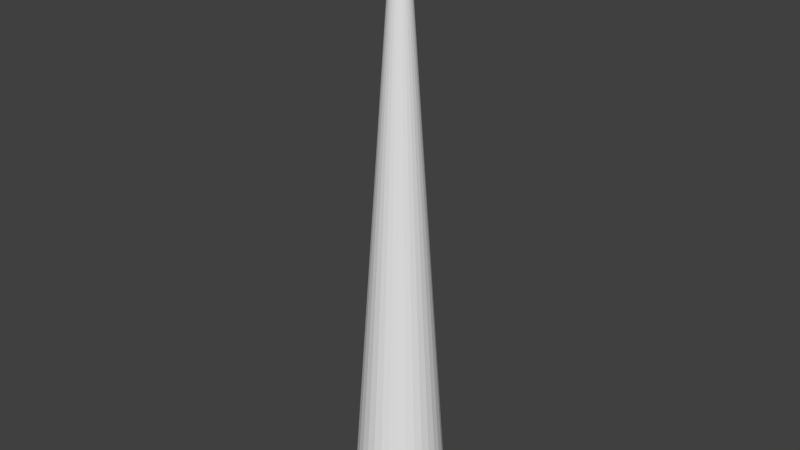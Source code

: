 # Source: grid0.blend  (saved by Blender 2.62.0; exported with 4.5.12 LTS)
import bpy
from mathutils import Matrix  # noqa: F401  (used for matrix-valued properties, if any)

bpy.ops.wm.read_factory_settings(use_empty=True)
scene = bpy.context.scene
scene.name = 'Scene'

# ---- collections
col_collection_1 = bpy.data.collections.new('Collection 1'); scene.collection.children.link(col_collection_1)

# ---- world
world_world = bpy.data.worlds.new('World'); scene.world = world_world
world_world.color = (0.05088, 0.05088, 0.05088)
world_world.use_sun_shadow = False
world_world.sun_shadow_jitter_overblur = 0.0
world_world.cycles.sampling_method = 'MANUAL'
world_world.cycles.sample_map_resolution = 256

# ---- meshes
me_cylinder_002 = bpy.data.meshes.new('Cylinder.002')
me_cylinder_002.from_pydata([(0.008254, 3.989, -9.997), (0.7867, 3.912, -9.997), (1.535, 3.685, -9.997), (2.225, 3.315, -9.997), (2.83, 2.818, -9.997), (3.326, 2.212, -9.997), (3.695, 1.52, -9.997), (3.922, 0.7697, -9.997), (3.998, -0.01066, -9.997), (3.922, -0.791, -9.997), (3.695, -1.541, -9.997), (3.326, -2.233, -9.997), (2.83, -2.839, -9.997), (2.225, -3.337, -9.997), (1.535, -3.706, -9.997), (0.7867, -3.934, -9.997), (0.008253, -4.011, -9.997), (-0.7702, -3.934, -9.997), (-1.519, -3.706, -9.997), (-2.208, -3.337, -9.997), (-2.813, -2.839, -9.997), (-3.309, -2.233, -9.997), (-3.678, -1.541, -9.997), (-3.905, -0.791, -9.997), (-3.982, -0.01066, -9.997), (-3.905, 0.7697, -9.997), (-3.678, 1.52, -9.997), (-3.309, 2.212, -9.997), (-2.813, 2.818, -9.997), (-2.208, 3.315, -9.997), (-1.519, 3.685, -9.997), (-0.7702, 3.912, -9.997), (0.005631, 0.4184, 106.7), (0.08913, 0.4101, 106.7), (0.1694, 0.3857, 106.7), (0.2434, 0.3461, 106.7), (0.3083, 0.2927, 106.7), (0.3615, 0.2277, 106.7), (0.401, 0.1535, 106.7), (0.4254, 0.07304, 106.7), (0.4336, -0.01067, 106.7), (0.4254, -0.09437, 106.7), (0.401, -0.1749, 106.7), (0.3615, -0.249, 106.7), (0.3083, -0.3141, 106.7), (0.2434, -0.3674, 106.7), (0.1694, -0.4071, 106.7), (0.08912, -0.4315, 106.7), (0.00563, -0.4397, 106.7), (-0.07786, -0.4315, 106.7), (-0.1582, -0.4071, 106.7), (-0.2321, -0.3674, 106.7), (-0.297, -0.3141, 106.7), (-0.3502, -0.249, 106.7), (-0.3898, -0.1749, 106.7), (-0.4141, -0.09437, 106.7), (-0.4224, -0.01067, 106.7), (-0.4141, 0.07304, 106.7), (-0.3898, 0.1535, 106.7), (-0.3502, 0.2277, 106.7), (-0.297, 0.2927, 106.7), (-0.2321, 0.3461, 106.7), (-0.1582, 0.3857, 106.7), (-0.07787, 0.4101, 106.7), (0.004582, 3.989, -9.997), (0.7849, 3.912, -9.997), (1.535, 3.685, -9.997), (2.227, 3.315, -9.997), (2.833, 2.818, -9.997), (3.33, 2.212, -9.997), (3.7, 1.52, -9.997), (3.928, 0.7697, -9.997), (4.005, -0.01066, -9.997), (3.928, -0.791, -9.997), (3.7, -1.541, -9.997), (3.33, -2.233, -9.997), (2.833, -2.839, -9.997), (2.227, -3.337, -9.997), (1.535, -3.706, -9.997), (0.7849, -3.934, -9.997), (0.004581, -4.011, -9.997), (-0.7758, -3.934, -9.997), (-1.526, -3.706, -9.997), (-2.218, -3.337, -9.997), (-2.824, -2.839, -9.997), (-3.321, -2.233, -9.997), (-3.691, -1.541, -9.997), (-3.919, -0.791, -9.997), (-3.995, -0.01066, -9.997), (-3.919, 0.7697, -9.997), (-3.691, 1.52, -9.997), (-3.321, 2.212, -9.997), (-2.824, 2.818, -9.997), (-2.218, 3.315, -9.997), (-1.526, 3.685, -9.997), (-0.7758, 3.912, -9.997), (0.005237, 0.4184, 106.7), (0.08894, 0.4101, 106.7), (0.1694, 0.3857, 106.7), (0.2436, 0.3461, 106.7), (0.3086, 0.2927, 106.7), (0.362, 0.2277, 106.7), (0.4016, 0.1535, 106.7), (0.426, 0.07304, 106.7), (0.4343, -0.01067, 106.7), (0.426, -0.09437, 106.7), (0.4016, -0.1749, 106.7), (0.362, -0.249, 106.7), (0.3086, -0.3141, 106.7), (0.2436, -0.3674, 106.7), (0.1694, -0.4071, 106.7), (0.08894, -0.4315, 106.7), (0.005236, -0.4397, 106.7), (-0.07847, -0.4315, 106.7), (-0.159, -0.4071, 106.7), (-0.2331, -0.3674, 106.7), (-0.2981, -0.3141, 106.7), (-0.3515, -0.249, 106.7), (-0.3912, -0.1749, 106.7), (-0.4156, -0.09437, 106.7), (-0.4238, -0.01067, 106.7), (-0.4156, 0.07304, 106.7), (-0.3912, 0.1535, 106.7), (-0.3515, 0.2277, 106.7), (-0.2982, 0.2927, 106.7), (-0.2331, 0.3461, 106.7), (-0.159, 0.3857, 106.7), (-0.07847, 0.4101, 106.7), (0.3211, 0.5579, 106.7), (0.2042, 0.609, 106.7), (0.07968, 0.6363, 106.7), (-0.04773, 0.6387, 106.7), (-0.1731, 0.6162, 106.7), (-0.2916, 0.5696, 106.7), (-0.3988, 0.5007, 106.7), (-0.4903, 0.4121, 106.7), (-0.5629, 0.3073, 106.7), (-0.6136, 0.1903, 106.7), (-0.6405, 0.06553, 106.7), (-0.6427, -0.06215, 106.7), (-0.6199, -0.1878, 106.7), (-0.5731, -0.3067, 106.7), (-0.504, -0.4142, 106.7), (-0.4154, -0.5062, 106.7), (-0.3107, -0.5792, 106.7), (-0.1938, -0.6303, 106.7), (-0.06921, -0.6576, 106.7), (0.0582, -0.66, 106.7), (0.1836, -0.6375, 106.7), (0.3021, -0.5909, 106.7), (0.4092, -0.522, 106.7), (0.5008, -0.4334, 106.7), (0.5734, -0.3286, 106.7), (0.6241, -0.2116, 106.7), (0.651, -0.08687, 106.7), (0.6531, 0.04081, 106.7), (0.6303, 0.1665, 106.7), (0.5835, 0.2854, 106.7), (0.5145, 0.3929, 106.7), (0.4259, 0.4849, 106.7), (2.95, 5.29, -10.04), (1.86, 5.766, -10.04), (0.6987, 6.021, -10.04), (-0.4892, 6.043, -10.04), (-1.658, 5.834, -10.04), (-2.763, 5.399, -10.04), (-3.762, 4.757, -10.04), (-4.616, 3.931, -10.04), (-5.292, 2.954, -10.04), (-5.765, 1.863, -10.04), (-6.016, 0.6997, -10.04), (-6.036, -0.4906, -10.04), (-5.823, -1.662, -10.04), (-5.387, -2.771, -10.04), (-4.743, -3.773, -10.04), (-3.917, -4.631, -10.04), (-2.941, -5.311, -10.04), (-1.851, -5.788, -10.04), (-0.6895, -6.042, -10.04), (0.4984, -6.065, -10.04), (1.667, -5.855, -10.04), (2.772, -5.42, -10.04), (3.771, -4.778, -10.04), (4.625, -3.952, -10.04), (5.301, -2.975, -10.04), (5.774, -1.884, -10.04), (6.025, -0.7211, -10.04), (6.045, 0.4693, -10.04), (5.832, 1.641, -10.04), (5.396, 2.75, -10.04), (4.753, 3.752, -10.04), (3.927, 4.61, -10.04), (8.444, -3.004, -9.951), (7.698, -4.601, -9.951), (6.656, -6.022, -9.951), (5.359, -7.211, -9.951), (3.856, -8.124, -9.951), (2.205, -8.726, -9.951), (0.469, -8.992, -9.951), (-1.284, -8.913, -9.951), (-2.988, -8.492, -9.951), (-4.577, -7.745, -9.951), (-5.99, -6.701, -9.951), (-7.173, -5.4, -9.951), (-8.079, -3.892, -9.951), (-8.675, -2.234, -9.951), (-8.938, -0.4913, -9.951), (-8.856, 1.27, -9.951), (-8.435, 2.982, -9.951), (-7.689, 4.579, -9.951), (-6.647, 6.0, -9.951), (-5.35, 7.19, -9.951), (-3.847, 8.103, -9.951), (-2.195, 8.704, -9.951), (-0.4599, 8.971, -9.951), (1.294, 8.892, -9.951), (2.998, 8.471, -9.951), (4.586, 7.724, -9.951), (5.999, 6.68, -9.951), (7.182, 5.379, -9.951), (8.088, 3.87, -9.951), (8.684, 2.213, -9.951), (8.947, 0.4699, -9.951), (8.866, -1.291, -9.951), (0.9105, -0.3317, 106.7), (0.8304, -0.503, 106.7), (0.7187, -0.6554, 106.7), (0.5795, -0.783, 106.7), (0.4183, -0.881, 106.7), (0.2412, -0.9455, 106.7), (0.05505, -0.974, 106.7), (-0.133, -0.9656, 106.7), (-0.3158, -0.9204, 106.7), (-0.4862, -0.8403, 106.7), (-0.6378, -0.7283, 106.7), (-0.7646, -0.5887, 106.7), (-0.8619, -0.427, 106.7), (-0.9258, -0.2492, 106.7), (-0.9539, -0.06222, 106.7), (-0.9452, 0.1267, 106.7), (-0.9, 0.3104, 106.7), (-0.82, 0.4817, 106.7), (-0.7082, 0.6341, 106.7), (-0.5691, 0.7617, 106.7), (-0.4078, 0.8596, 106.7), (-0.2308, 0.9241, 106.7), (-0.04458, 0.9527, 106.7), (0.1435, 0.9442, 106.7), (0.3263, 0.8991, 106.7), (0.4967, 0.819, 106.7), (0.6482, 0.707, 106.7), (0.7751, 0.5674, 106.7), (0.8723, 0.4056, 106.7), (0.9363, 0.2278, 106.7), (0.9644, 0.04089, 106.7), (0.9557, -0.148, 106.7), (0.004582, 3.989, -9.997), (0.7849, 3.912, -9.997), (1.535, 3.685, -9.997), (2.227, 3.315, -9.997), (2.833, 2.818, -9.997), (3.33, 2.212, -9.997), (3.7, 1.52, -9.997), (3.928, 0.7697, -9.997), (4.005, -0.01066, -9.997), (3.928, -0.791, -9.997), (3.7, -1.541, -9.997), (3.33, -2.233, -9.997), (2.833, -2.839, -9.997), (2.227, -3.337, -9.997), (1.535, -3.706, -9.997), (0.7849, -3.934, -9.997), (0.004581, -4.011, -9.997), (-0.7758, -3.934, -9.997), (-1.526, -3.706, -9.997), (-2.218, -3.337, -9.997), (-2.824, -2.839, -9.997), (-3.321, -2.233, -9.997), (-3.691, -1.541, -9.997), (-3.919, -0.791, -9.997), (-3.995, -0.01066, -9.997), (-3.919, 0.7697, -9.997), (-3.691, 1.52, -9.997), (-3.321, 2.212, -9.997), (-2.824, 2.818, -9.997), (-2.218, 3.315, -9.997), (-1.526, 3.685, -9.997), (-0.7758, 3.912, -9.997), (0.005237, 0.4184, 106.7), (0.08894, 0.4101, 106.7), (0.1694, 0.3857, 106.7), (0.2436, 0.3461, 106.7), (0.3086, 0.2927, 106.7), (0.362, 0.2277, 106.7), (0.4016, 0.1535, 106.7), (0.426, 0.07304, 106.7), (0.4343, -0.01067, 106.7), (0.426, -0.09437, 106.7), (0.4016, -0.1749, 106.7), (0.362, -0.249, 106.7), (0.3086, -0.3141, 106.7), (0.2436, -0.3674, 106.7), (0.1694, -0.4071, 106.7), (0.08894, -0.4315, 106.7), (0.005236, -0.4397, 106.7), (-0.07847, -0.4315, 106.7), (-0.159, -0.4071, 106.7), (-0.2331, -0.3674, 106.7), (-0.2981, -0.3141, 106.7), (-0.3515, -0.249, 106.7), (-0.3912, -0.1749, 106.7), (-0.4156, -0.09437, 106.7), (-0.4238, -0.01067, 106.7), (-0.4156, 0.07304, 106.7), (-0.3912, 0.1535, 106.7), (-0.3515, 0.2277, 106.7), (-0.2982, 0.2927, 106.7), (-0.2331, 0.3461, 106.7), (-0.159, 0.3857, 106.7), (-0.07847, 0.4101, 106.7)], [], [(32, 0, 31), (32, 31, 63), (30, 62, 63), (30, 63, 31), (29, 61, 62), (29, 62, 30), (28, 60, 61), (28, 61, 29), (27, 59, 60), (27, 60, 28), (26, 58, 59), (26, 59, 27), (25, 57, 58), (25, 58, 26), (24, 56, 57), (24, 57, 25), (23, 55, 56), (23, 56, 24), (22, 54, 55), (22, 55, 23), (21, 53, 54), (21, 54, 22), (20, 52, 53), (20, 53, 21), (19, 51, 52), (19, 52, 20), (18, 50, 51), (18, 51, 19), (17, 49, 50), (17, 50, 18), (16, 48, 49), (16, 49, 17), (15, 47, 48), (15, 48, 16), (14, 46, 47), (14, 47, 15), (13, 45, 46), (13, 46, 14), (12, 44, 13), (44, 45, 13), (11, 43, 12), (43, 44, 12), (10, 42, 11), (42, 43, 11), (9, 41, 10), (41, 42, 10), (8, 40, 9), (40, 41, 9), (7, 39, 8), (39, 40, 8), (6, 38, 7), (38, 39, 7), (5, 37, 6), (37, 38, 6), (4, 36, 5), (36, 37, 5), (3, 35, 4), (35, 36, 4), (2, 34, 3), (34, 35, 3), (1, 33, 2), (33, 34, 2), (0, 32, 1), (32, 33, 1), (96, 64, 95), (96, 95, 127), (94, 126, 127), (94, 127, 95), (93, 125, 126), (93, 126, 94), (92, 124, 125), (92, 125, 93), (91, 123, 124), (91, 124, 92), (90, 122, 123), (90, 123, 91), (89, 121, 122), (89, 122, 90), (88, 120, 121), (88, 121, 89), (87, 119, 120), (87, 120, 88), (86, 118, 119), (86, 119, 87), (85, 117, 118), (85, 118, 86), (84, 116, 117), (84, 117, 85), (83, 115, 116), (83, 116, 84), (82, 114, 115), (82, 115, 83), (81, 113, 114), (81, 114, 82), (80, 112, 113), (80, 113, 81), (79, 111, 112), (79, 112, 80), (78, 110, 111), (78, 111, 79), (77, 109, 110), (77, 110, 78), (76, 108, 77), (108, 109, 77), (75, 107, 76), (107, 108, 76), (74, 106, 75), (106, 107, 75), (73, 105, 74), (105, 106, 74), (72, 104, 73), (104, 105, 73), (71, 103, 72), (103, 104, 72), (70, 102, 71), (102, 103, 71), (69, 101, 70), (101, 102, 70), (68, 100, 69), (100, 101, 69), (67, 99, 68), (99, 100, 68), (66, 98, 67), (98, 99, 67), (65, 97, 66), (97, 98, 66), (64, 96, 65), (96, 97, 65), (159, 158, 190), (191, 159, 190), (158, 157, 189), (190, 158, 189), (157, 156, 188), (189, 157, 188), (156, 155, 187), (188, 156, 187), (155, 154, 186), (187, 155, 186), (154, 153, 185), (186, 154, 185), (153, 152, 184), (185, 153, 184), (152, 151, 183), (184, 152, 183), (151, 150, 182), (183, 151, 182), (150, 149, 181), (182, 150, 181), (149, 148, 180), (181, 149, 180), (148, 147, 179), (180, 148, 179), (147, 146, 178), (179, 147, 178), (178, 145, 177), (178, 146, 145), (177, 144, 176), (177, 145, 144), (176, 143, 175), (176, 144, 143), (175, 142, 174), (175, 143, 142), (174, 141, 173), (174, 142, 141), (173, 140, 172), (173, 141, 140), (172, 139, 171), (172, 140, 139), (171, 138, 170), (171, 139, 138), (170, 137, 169), (170, 138, 137), (169, 136, 168), (169, 137, 136), (168, 135, 167), (168, 136, 135), (167, 134, 166), (167, 135, 134), (166, 133, 165), (166, 134, 133), (165, 132, 164), (165, 133, 132), (164, 131, 163), (164, 132, 131), (163, 130, 162), (163, 131, 130), (162, 129, 161), (162, 130, 129), (161, 128, 160), (161, 129, 128), (159, 160, 128), (159, 191, 160), (224, 192, 223), (224, 223, 255), (222, 254, 255), (222, 255, 223), (221, 253, 254), (221, 254, 222), (220, 252, 253), (220, 253, 221), (219, 251, 252), (219, 252, 220), (218, 250, 251), (218, 251, 219), (217, 249, 250), (217, 250, 218), (216, 248, 249), (216, 249, 217), (215, 247, 248), (215, 248, 216), (214, 246, 247), (214, 247, 215), (213, 245, 246), (213, 246, 214), (212, 244, 245), (212, 245, 213), (211, 243, 244), (211, 244, 212), (210, 242, 243), (210, 243, 211), (209, 241, 242), (209, 242, 210), (208, 240, 241), (208, 241, 209), (207, 239, 240), (207, 240, 208), (206, 238, 239), (206, 239, 207), (205, 237, 238), (205, 238, 206), (204, 236, 205), (236, 237, 205), (203, 235, 204), (235, 236, 204), (202, 234, 203), (234, 235, 203), (201, 233, 202), (233, 234, 202), (200, 232, 201), (232, 233, 201), (199, 231, 200), (231, 232, 200), (198, 230, 199), (230, 231, 199), (197, 229, 198), (229, 230, 198), (196, 228, 197), (228, 229, 197), (195, 227, 196), (227, 228, 196), (194, 226, 195), (226, 227, 195), (193, 225, 194), (225, 226, 194), (192, 224, 193), (224, 225, 193), (288, 256, 287), (288, 287, 319), (286, 318, 319), (286, 319, 287), (285, 317, 318), (285, 318, 286), (284, 316, 317), (284, 317, 285), (283, 315, 316), (283, 316, 284), (282, 314, 315), (282, 315, 283), (281, 313, 314), (281, 314, 282), (280, 312, 313), (280, 313, 281), (279, 311, 312), (279, 312, 280), (278, 310, 311), (278, 311, 279), (277, 309, 310), (277, 310, 278), (276, 308, 309), (276, 309, 277), (275, 307, 308), (275, 308, 276), (274, 306, 307), (274, 307, 275), (273, 305, 306), (273, 306, 274), (272, 304, 305), (272, 305, 273), (271, 303, 304), (271, 304, 272), (270, 302, 303), (270, 303, 271), (269, 301, 302), (269, 302, 270), (268, 300, 269), (300, 301, 269), (267, 299, 268), (299, 300, 268), (266, 298, 267), (298, 299, 267), (265, 297, 266), (297, 298, 266), (264, 296, 265), (296, 297, 265), (263, 295, 264), (295, 296, 264), (262, 294, 263), (294, 295, 263), (261, 293, 262), (293, 294, 262), (260, 292, 261), (292, 293, 261), (259, 291, 260), (291, 292, 260), (258, 290, 259), (290, 291, 259), (257, 289, 258), (289, 290, 258), (256, 288, 257), (288, 289, 257)])
_uv = me_cylinder_002.uv_layers.new(name='UVMap')
_uv.uv.foreach_set('vector', [1.935, 13.0, 1.935, -4.768e-07, 1.998, -4.768e-07, 1.935, 13.0, 1.998, -4.768e-07, 1.998, 13.0, 0.06019, -4.768e-07, 0.0602, 13.0, -0.002303, 13.0, 0.06019, -4.768e-07, -0.002303, 13.0, -0.002305, -4.768e-07, 0.1227, -4.768e-07, 0.1227, 13.0, 0.0602, 13.0, 0.1227, -4.768e-07, 0.0602, 13.0, 0.06019, -4.768e-07, 0.1852, -4.768e-07, 0.1852, 13.0, 0.1227, 13.0, 0.1852, -4.768e-07, 0.1227, 13.0, 0.1227, -4.768e-07, 0.2477, -4.768e-07, 0.2477, 13.0, 0.1852, 13.0, 0.2477, -4.768e-07, 0.1852, 13.0, 0.1852, -4.768e-07, 0.3102, -4.768e-07, 0.3102, 13.0, 0.2477, 13.0, 0.3102, -4.768e-07, 0.2477, 13.0, 0.2477, -4.768e-07, 0.3727, -4.768e-07, 0.3727, 13.0, 0.3102, 13.0, 0.3727, -4.768e-07, 0.3102, 13.0, 0.3102, -4.768e-07, 0.4352, -4.768e-07, 0.4352, 13.0, 0.3727, 13.0, 0.4352, -4.768e-07, 0.3727, 13.0, 0.3727, -4.768e-07, 0.4977, -4.768e-07, 0.4977, 13.0, 0.4352, 13.0, 0.4977, -4.768e-07, 0.4352, 13.0, 0.4352, -4.768e-07, 0.5602, -4.768e-07, 0.5602, 13.0, 0.4977, 13.0, 0.5602, -4.768e-07, 0.4977, 13.0, 0.4977, -4.768e-07, 0.6227, -4.768e-07, 0.6227, 13.0, 0.5602, 13.0, 0.6227, -4.768e-07, 0.5602, 13.0, 0.5602, -4.768e-07, 0.6852, -4.768e-07, 0.6852, 13.0, 0.6227, 13.0, 0.6852, -4.768e-07, 0.6227, 13.0, 0.6227, -4.768e-07, 0.7477, -4.768e-07, 0.7477, 13.0, 0.6852, 13.0, 0.7477, -4.768e-07, 0.6852, 13.0, 0.6852, -4.768e-07, 0.8102, -4.768e-07, 0.8102, 13.0, 0.7477, 13.0, 0.8102, -4.768e-07, 0.7477, 13.0, 0.7477, -4.768e-07, 0.8727, -4.768e-07, 0.8727, 13.0, 0.8102, 13.0, 0.8727, -4.768e-07, 0.8102, 13.0, 0.8102, -4.768e-07, 0.9352, -4.768e-07, 0.9352, 13.0, 0.8727, 13.0, 0.9352, -4.768e-07, 0.8727, 13.0, 0.8727, -4.768e-07, 0.9977, -4.768e-07, 0.9977, 13.0, 0.9352, 13.0, 0.9977, -4.768e-07, 0.9352, 13.0, 0.9352, -4.768e-07, 1.06, -4.768e-07, 1.06, 13.0, 0.9977, 13.0, 1.06, -4.768e-07, 0.9977, 13.0, 0.9977, -4.768e-07, 1.123, -4.768e-07, 1.123, 13.0, 1.06, 13.0, 1.123, -4.768e-07, 1.06, 13.0, 1.06, -4.768e-07, 1.185, -4.768e-07, 1.185, 13.0, 1.123, -4.768e-07, 1.185, 13.0, 1.123, 13.0, 1.123, -4.768e-07, 1.248, -4.768e-07, 1.248, 13.0, 1.185, -4.768e-07, 1.248, 13.0, 1.185, 13.0, 1.185, -4.768e-07, 1.31, -4.768e-07, 1.31, 13.0, 1.248, -4.768e-07, 1.31, 13.0, 1.248, 13.0, 1.248, -4.768e-07, 1.373, -4.768e-07, 1.373, 13.0, 1.31, -4.768e-07, 1.373, 13.0, 1.31, 13.0, 1.31, -4.768e-07, 1.435, -4.768e-07, 1.435, 13.0, 1.373, -4.768e-07, 1.435, 13.0, 1.373, 13.0, 1.373, -4.768e-07, 1.498, -4.768e-07, 1.498, 13.0, 1.435, -4.768e-07, 1.498, 13.0, 1.435, 13.0, 1.435, -4.768e-07, 1.56, -4.768e-07, 1.56, 13.0, 1.498, -4.768e-07, 1.56, 13.0, 1.498, 13.0, 1.498, -4.768e-07, 1.623, -4.768e-07, 1.623, 13.0, 1.56, -4.768e-07, 1.623, 13.0, 1.56, 13.0, 1.56, -4.768e-07, 1.685, -4.768e-07, 1.685, 13.0, 1.623, -4.768e-07, 1.685, 13.0, 1.623, 13.0, 1.623, -4.768e-07, 1.748, -4.768e-07, 1.748, 13.0, 1.685, -4.768e-07, 1.748, 13.0, 1.685, 13.0, 1.685, -4.768e-07, 1.81, -4.768e-07, 1.81, 13.0, 1.748, -4.768e-07, 1.81, 13.0, 1.748, 13.0, 1.748, -4.768e-07, 1.873, -4.768e-07, 1.873, 13.0, 1.81, -4.768e-07, 1.873, 13.0, 1.81, 13.0, 1.81, -4.768e-07, 1.935, -4.768e-07, 1.935, 13.0, 1.873, -4.768e-07, 1.935, 13.0, 1.873, 13.0, 1.873, -4.768e-07, 1.935, 13.0, 1.935, -4.768e-07, 1.998, -4.768e-07, 1.935, 13.0, 1.998, -4.768e-07, 1.998, 13.0, 0.06019, -4.768e-07, 0.0602, 13.0, -0.002303, 13.0, 0.06019, -4.768e-07, -0.002303, 13.0, -0.002305, -4.768e-07, 0.1227, -4.768e-07, 0.1227, 13.0, 0.0602, 13.0, 0.1227, -4.768e-07, 0.0602, 13.0, 0.06019, -4.768e-07, 0.1852, -4.768e-07, 0.1852, 13.0, 0.1227, 13.0, 0.1852, -4.768e-07, 0.1227, 13.0, 0.1227, -4.768e-07, 0.2477, -4.768e-07, 0.2477, 13.0, 0.1852, 13.0, 0.2477, -4.768e-07, 0.1852, 13.0, 0.1852, -4.768e-07, 0.3102, -4.768e-07, 0.3102, 13.0, 0.2477, 13.0, 0.3102, -4.768e-07, 0.2477, 13.0, 0.2477, -4.768e-07, 0.3727, -4.768e-07, 0.3727, 13.0, 0.3102, 13.0, 0.3727, -4.768e-07, 0.3102, 13.0, 0.3102, -4.768e-07, 0.4352, -4.768e-07, 0.4352, 13.0, 0.3727, 13.0, 0.4352, -4.768e-07, 0.3727, 13.0, 0.3727, -4.768e-07, 0.4977, -4.768e-07, 0.4977, 13.0, 0.4352, 13.0, 0.4977, -4.768e-07, 0.4352, 13.0, 0.4352, -4.768e-07, 0.5602, -4.768e-07, 0.5602, 13.0, 0.4977, 13.0, 0.5602, -4.768e-07, 0.4977, 13.0, 0.4977, -4.768e-07, 0.6227, -4.768e-07, 0.6227, 13.0, 0.5602, 13.0, 0.6227, -4.768e-07, 0.5602, 13.0, 0.5602, -4.768e-07, 0.6852, -4.768e-07, 0.6852, 13.0, 0.6227, 13.0, 0.6852, -4.768e-07, 0.6227, 13.0, 0.6227, -4.768e-07, 0.7477, -4.768e-07, 0.7477, 13.0, 0.6852, 13.0, 0.7477, -4.768e-07, 0.6852, 13.0, 0.6852, -4.768e-07, 0.8102, -4.768e-07, 0.8102, 13.0, 0.7477, 13.0, 0.8102, -4.768e-07, 0.7477, 13.0, 0.7477, -4.768e-07, 0.8727, -4.768e-07, 0.8727, 13.0, 0.8102, 13.0, 0.8727, -4.768e-07, 0.8102, 13.0, 0.8102, -4.768e-07, 0.9352, -4.768e-07, 0.9352, 13.0, 0.8727, 13.0, 0.9352, -4.768e-07, 0.8727, 13.0, 0.8727, -4.768e-07, 0.9977, -4.768e-07, 0.9977, 13.0, 0.9352, 13.0, 0.9977, -4.768e-07, 0.9352, 13.0, 0.9352, -4.768e-07, 1.06, -4.768e-07, 1.06, 13.0, 0.9977, 13.0, 1.06, -4.768e-07, 0.9977, 13.0, 0.9977, -4.768e-07, 1.123, -4.768e-07, 1.123, 13.0, 1.06, 13.0, 1.123, -4.768e-07, 1.06, 13.0, 1.06, -4.768e-07, 1.185, -4.768e-07, 1.185, 13.0, 1.123, -4.768e-07, 1.185, 13.0, 1.123, 13.0, 1.123, -4.768e-07, 1.248, -4.768e-07, 1.248, 13.0, 1.185, -4.768e-07, 1.248, 13.0, 1.185, 13.0, 1.185, -4.768e-07, 1.31, -4.768e-07, 1.31, 13.0, 1.248, -4.768e-07, 1.31, 13.0, 1.248, 13.0, 1.248, -4.768e-07, 1.373, -4.768e-07, 1.373, 13.0, 1.31, -4.768e-07, 1.373, 13.0, 1.31, 13.0, 1.31, -4.768e-07, 1.435, -4.768e-07, 1.435, 13.0, 1.373, -4.768e-07, 1.435, 13.0, 1.373, 13.0, 1.373, -4.768e-07, 1.498, -4.768e-07, 1.498, 13.0, 1.435, -4.768e-07, 1.498, 13.0, 1.435, 13.0, 1.435, -4.768e-07, 1.56, -4.768e-07, 1.56, 13.0, 1.498, -4.768e-07, 1.56, 13.0, 1.498, 13.0, 1.498, -4.768e-07, 1.623, -4.768e-07, 1.623, 13.0, 1.56, -4.768e-07, 1.623, 13.0, 1.56, 13.0, 1.56, -4.768e-07, 1.685, -4.768e-07, 1.685, 13.0, 1.623, -4.768e-07, 1.685, 13.0, 1.623, 13.0, 1.623, -4.768e-07, 1.748, -4.768e-07, 1.748, 13.0, 1.685, -4.768e-07, 1.748, 13.0, 1.685, 13.0, 1.685, -4.768e-07, 1.81, -4.768e-07, 1.81, 13.0, 1.748, -4.768e-07, 1.81, 13.0, 1.748, 13.0, 1.748, -4.768e-07, 1.873, -4.768e-07, 1.873, 13.0, 1.81, -4.768e-07, 1.873, 13.0, 1.81, 13.0, 1.81, -4.768e-07, 1.935, -4.768e-07, 1.935, 13.0, 1.873, -4.768e-07, 1.935, 13.0, 1.873, 13.0, 1.873, -4.768e-07, 1.935, 13.0, 1.873, 13.0, 1.873, -4.768e-07, 1.935, -4.768e-07, 1.935, 13.0, 1.873, -4.768e-07, 1.873, 13.0, 1.81, 13.0, 1.81, -4.768e-07, 1.873, -4.768e-07, 1.873, 13.0, 1.81, -4.768e-07, 1.81, 13.0, 1.748, 13.0, 1.748, -4.768e-07, 1.81, -4.768e-07, 1.81, 13.0, 1.748, -4.768e-07, 1.748, 13.0, 1.685, 13.0, 1.685, -4.768e-07, 1.748, -4.768e-07, 1.748, 13.0, 1.685, -4.768e-07, 1.685, 13.0, 1.623, 13.0, 1.623, -4.768e-07, 1.685, -4.768e-07, 1.685, 13.0, 1.623, -4.768e-07, 1.623, 13.0, 1.56, 13.0, 1.56, -4.768e-07, 1.623, -4.768e-07, 1.623, 13.0, 1.56, -4.768e-07, 1.56, 13.0, 1.498, 13.0, 1.498, -4.768e-07, 1.56, -4.768e-07, 1.56, 13.0, 1.498, -4.768e-07, 1.498, 13.0, 1.435, 13.0, 1.435, -4.768e-07, 1.498, -4.768e-07, 1.498, 13.0, 1.435, -4.768e-07, 1.435, 13.0, 1.373, 13.0, 1.373, -4.768e-07, 1.435, -4.768e-07, 1.435, 13.0, 1.373, -4.768e-07, 1.373, 13.0, 1.31, 13.0, 1.31, -4.768e-07, 1.373, -4.768e-07, 1.373, 13.0, 1.31, -4.768e-07, 1.31, 13.0, 1.248, 13.0, 1.248, -4.768e-07, 1.31, -4.768e-07, 1.31, 13.0, 1.248, -4.768e-07, 1.248, 13.0, 1.185, 13.0, 1.185, -4.768e-07, 1.248, -4.768e-07, 1.248, 13.0, 1.185, -4.768e-07, 1.185, 13.0, 1.123, 13.0, 1.123, -4.768e-07, 1.185, -4.768e-07, 1.185, 13.0, 1.123, -4.768e-07, 1.123, -4.768e-07, 1.06, 13.0, 1.06, -4.768e-07, 1.123, -4.768e-07, 1.123, 13.0, 1.06, 13.0, 1.06, -4.768e-07, 0.9977, 13.0, 0.9977, -4.768e-07, 1.06, -4.768e-07, 1.06, 13.0, 0.9977, 13.0, 0.9977, -4.768e-07, 0.9352, 13.0, 0.9352, -4.768e-07, 0.9977, -4.768e-07, 0.9977, 13.0, 0.9352, 13.0, 0.9352, -4.768e-07, 0.8727, 13.0, 0.8727, -4.768e-07, 0.9352, -4.768e-07, 0.9352, 13.0, 0.8727, 13.0, 0.8727, -4.768e-07, 0.8102, 13.0, 0.8102, -4.768e-07, 0.8727, -4.768e-07, 0.8727, 13.0, 0.8102, 13.0, 0.8102, -4.768e-07, 0.7477, 13.0, 0.7477, -4.768e-07, 0.8102, -4.768e-07, 0.8102, 13.0, 0.7477, 13.0, 0.7477, -4.768e-07, 0.6852, 13.0, 0.6852, -4.768e-07, 0.7477, -4.768e-07, 0.7477, 13.0, 0.6852, 13.0, 0.6852, -4.768e-07, 0.6227, 13.0, 0.6227, -4.768e-07, 0.6852, -4.768e-07, 0.6852, 13.0, 0.6227, 13.0, 0.6227, -4.768e-07, 0.5602, 13.0, 0.5602, -4.768e-07, 0.6227, -4.768e-07, 0.6227, 13.0, 0.5602, 13.0, 0.5602, -4.768e-07, 0.4977, 13.0, 0.4977, -4.768e-07, 0.5602, -4.768e-07, 0.5602, 13.0, 0.4977, 13.0, 0.4977, -4.768e-07, 0.4352, 13.0, 0.4352, -4.768e-07, 0.4977, -4.768e-07, 0.4977, 13.0, 0.4352, 13.0, 0.4352, -4.768e-07, 0.3727, 13.0, 0.3727, -4.768e-07, 0.4352, -4.768e-07, 0.4352, 13.0, 0.3727, 13.0, 0.3727, -4.768e-07, 0.3102, 13.0, 0.3102, -4.768e-07, 0.3727, -4.768e-07, 0.3727, 13.0, 0.3102, 13.0, 0.3102, -4.768e-07, 0.2477, 13.0, 0.2477, -4.768e-07, 0.3102, -4.768e-07, 0.3102, 13.0, 0.2477, 13.0, 0.2477, -4.768e-07, 0.1852, 13.0, 0.1852, -4.768e-07, 0.2477, -4.768e-07, 0.2477, 13.0, 0.1852, 13.0, 0.1852, -4.768e-07, 0.1227, 13.0, 0.1227, -4.768e-07, 0.1852, -4.768e-07, 0.1852, 13.0, 0.1227, 13.0, 0.1227, -4.768e-07, 0.0602, 13.0, 0.06019, -4.768e-07, 0.1227, -4.768e-07, 0.1227, 13.0, 0.0602, 13.0, 0.06019, -4.768e-07, -0.002303, 13.0, -0.002305, -4.768e-07, 0.06019, -4.768e-07, 0.0602, 13.0, -0.002303, 13.0, 1.935, 13.0, 1.998, -4.768e-07, 1.998, 13.0, 1.935, 13.0, 1.935, -4.768e-07, 1.998, -4.768e-07, 1.935, 13.0, 1.935, -4.768e-07, 1.998, -4.768e-07, 1.935, 13.0, 1.998, -4.768e-07, 1.998, 13.0, 0.06019, -4.768e-07, 0.0602, 13.0, -0.002303, 13.0, 0.06019, -4.768e-07, -0.002303, 13.0, -0.002305, -4.768e-07, 0.1227, -4.768e-07, 0.1227, 13.0, 0.0602, 13.0, 0.1227, -4.768e-07, 0.0602, 13.0, 0.06019, -4.768e-07, 0.1852, -4.768e-07, 0.1852, 13.0, 0.1227, 13.0, 0.1852, -4.768e-07, 0.1227, 13.0, 0.1227, -4.768e-07, 0.2477, -4.768e-07, 0.2477, 13.0, 0.1852, 13.0, 0.2477, -4.768e-07, 0.1852, 13.0, 0.1852, -4.768e-07, 0.3102, -4.768e-07, 0.3102, 13.0, 0.2477, 13.0, 0.3102, -4.768e-07, 0.2477, 13.0, 0.2477, -4.768e-07, 0.3727, -4.768e-07, 0.3727, 13.0, 0.3102, 13.0, 0.3727, -4.768e-07, 0.3102, 13.0, 0.3102, -4.768e-07, 0.4352, -4.768e-07, 0.4352, 13.0, 0.3727, 13.0, 0.4352, -4.768e-07, 0.3727, 13.0, 0.3727, -4.768e-07, 0.4977, -4.768e-07, 0.4977, 13.0, 0.4352, 13.0, 0.4977, -4.768e-07, 0.4352, 13.0, 0.4352, -4.768e-07, 0.5602, -4.768e-07, 0.5602, 13.0, 0.4977, 13.0, 0.5602, -4.768e-07, 0.4977, 13.0, 0.4977, -4.768e-07, 0.6227, -4.768e-07, 0.6227, 13.0, 0.5602, 13.0, 0.6227, -4.768e-07, 0.5602, 13.0, 0.5602, -4.768e-07, 0.6852, -4.768e-07, 0.6852, 13.0, 0.6227, 13.0, 0.6852, -4.768e-07, 0.6227, 13.0, 0.6227, -4.768e-07, 0.7477, -4.768e-07, 0.7477, 13.0, 0.6852, 13.0, 0.7477, -4.768e-07, 0.6852, 13.0, 0.6852, -4.768e-07, 0.8102, -4.768e-07, 0.8102, 13.0, 0.7477, 13.0, 0.8102, -4.768e-07, 0.7477, 13.0, 0.7477, -4.768e-07, 0.8727, -4.768e-07, 0.8727, 13.0, 0.8102, 13.0, 0.8727, -4.768e-07, 0.8102, 13.0, 0.8102, -4.768e-07, 0.9352, -4.768e-07, 0.9352, 13.0, 0.8727, 13.0, 0.9352, -4.768e-07, 0.8727, 13.0, 0.8727, -4.768e-07, 0.9977, -4.768e-07, 0.9977, 13.0, 0.9352, 13.0, 0.9977, -4.768e-07, 0.9352, 13.0, 0.9352, -4.768e-07, 1.06, -4.768e-07, 1.06, 13.0, 0.9977, 13.0, 1.06, -4.768e-07, 0.9977, 13.0, 0.9977, -4.768e-07, 1.123, -4.768e-07, 1.123, 13.0, 1.06, 13.0, 1.123, -4.768e-07, 1.06, 13.0, 1.06, -4.768e-07, 1.185, -4.768e-07, 1.185, 13.0, 1.123, -4.768e-07, 1.185, 13.0, 1.123, 13.0, 1.123, -4.768e-07, 1.248, -4.768e-07, 1.248, 13.0, 1.185, -4.768e-07, 1.248, 13.0, 1.185, 13.0, 1.185, -4.768e-07, 1.31, -4.768e-07, 1.31, 13.0, 1.248, -4.768e-07, 1.31, 13.0, 1.248, 13.0, 1.248, -4.768e-07, 1.373, -4.768e-07, 1.373, 13.0, 1.31, -4.768e-07, 1.373, 13.0, 1.31, 13.0, 1.31, -4.768e-07, 1.435, -4.768e-07, 1.435, 13.0, 1.373, -4.768e-07, 1.435, 13.0, 1.373, 13.0, 1.373, -4.768e-07, 1.498, -4.768e-07, 1.498, 13.0, 1.435, -4.768e-07, 1.498, 13.0, 1.435, 13.0, 1.435, -4.768e-07, 1.56, -4.768e-07, 1.56, 13.0, 1.498, -4.768e-07, 1.56, 13.0, 1.498, 13.0, 1.498, -4.768e-07, 1.623, -4.768e-07, 1.623, 13.0, 1.56, -4.768e-07, 1.623, 13.0, 1.56, 13.0, 1.56, -4.768e-07, 1.685, -4.768e-07, 1.685, 13.0, 1.623, -4.768e-07, 1.685, 13.0, 1.623, 13.0, 1.623, -4.768e-07, 1.748, -4.768e-07, 1.748, 13.0, 1.685, -4.768e-07, 1.748, 13.0, 1.685, 13.0, 1.685, -4.768e-07, 1.81, -4.768e-07, 1.81, 13.0, 1.748, -4.768e-07, 1.81, 13.0, 1.748, 13.0, 1.748, -4.768e-07, 1.873, -4.768e-07, 1.873, 13.0, 1.81, -4.768e-07, 1.873, 13.0, 1.81, 13.0, 1.81, -4.768e-07, 1.935, -4.768e-07, 1.935, 13.0, 1.873, -4.768e-07, 1.935, 13.0, 1.873, 13.0, 1.873, -4.768e-07, 1.935, 13.0, 1.935, -4.768e-07, 1.998, -4.768e-07, 1.935, 13.0, 1.998, -4.768e-07, 1.998, 13.0, 0.06019, -4.768e-07, 0.0602, 13.0, -0.002303, 13.0, 0.06019, -4.768e-07, -0.002303, 13.0, -0.002305, -4.768e-07, 0.1227, -4.768e-07, 0.1227, 13.0, 0.0602, 13.0, 0.1227, -4.768e-07, 0.0602, 13.0, 0.06019, -4.768e-07, 0.1852, -4.768e-07, 0.1852, 13.0, 0.1227, 13.0, 0.1852, -4.768e-07, 0.1227, 13.0, 0.1227, -4.768e-07, 0.2477, -4.768e-07, 0.2477, 13.0, 0.1852, 13.0, 0.2477, -4.768e-07, 0.1852, 13.0, 0.1852, -4.768e-07, 0.3102, -4.768e-07, 0.3102, 13.0, 0.2477, 13.0, 0.3102, -4.768e-07, 0.2477, 13.0, 0.2477, -4.768e-07, 0.3727, -4.768e-07, 0.3727, 13.0, 0.3102, 13.0, 0.3727, -4.768e-07, 0.3102, 13.0, 0.3102, -4.768e-07, 0.4352, -4.768e-07, 0.4352, 13.0, 0.3727, 13.0, 0.4352, -4.768e-07, 0.3727, 13.0, 0.3727, -4.768e-07, 0.4977, -4.768e-07, 0.4977, 13.0, 0.4352, 13.0, 0.4977, -4.768e-07, 0.4352, 13.0, 0.4352, -4.768e-07, 0.5602, -4.768e-07, 0.5602, 13.0, 0.4977, 13.0, 0.5602, -4.768e-07, 0.4977, 13.0, 0.4977, -4.768e-07, 0.6227, -4.768e-07, 0.6227, 13.0, 0.5602, 13.0, 0.6227, -4.768e-07, 0.5602, 13.0, 0.5602, -4.768e-07, 0.6852, -4.768e-07, 0.6852, 13.0, 0.6227, 13.0, 0.6852, -4.768e-07, 0.6227, 13.0, 0.6227, -4.768e-07, 0.7477, -4.768e-07, 0.7477, 13.0, 0.6852, 13.0, 0.7477, -4.768e-07, 0.6852, 13.0, 0.6852, -4.768e-07, 0.8102, -4.768e-07, 0.8102, 13.0, 0.7477, 13.0, 0.8102, -4.768e-07, 0.7477, 13.0, 0.7477, -4.768e-07, 0.8727, -4.768e-07, 0.8727, 13.0, 0.8102, 13.0, 0.8727, -4.768e-07, 0.8102, 13.0, 0.8102, -4.768e-07, 0.9352, -4.768e-07, 0.9352, 13.0, 0.8727, 13.0, 0.9352, -4.768e-07, 0.8727, 13.0, 0.8727, -4.768e-07, 0.9977, -4.768e-07, 0.9977, 13.0, 0.9352, 13.0, 0.9977, -4.768e-07, 0.9352, 13.0, 0.9352, -4.768e-07, 1.06, -4.768e-07, 1.06, 13.0, 0.9977, 13.0, 1.06, -4.768e-07, 0.9977, 13.0, 0.9977, -4.768e-07, 1.123, -4.768e-07, 1.123, 13.0, 1.06, 13.0, 1.123, -4.768e-07, 1.06, 13.0, 1.06, -4.768e-07, 1.185, -4.768e-07, 1.185, 13.0, 1.123, -4.768e-07, 1.185, 13.0, 1.123, 13.0, 1.123, -4.768e-07, 1.248, -4.768e-07, 1.248, 13.0, 1.185, -4.768e-07, 1.248, 13.0, 1.185, 13.0, 1.185, -4.768e-07, 1.31, -4.768e-07, 1.31, 13.0, 1.248, -4.768e-07, 1.31, 13.0, 1.248, 13.0, 1.248, -4.768e-07, 1.373, -4.768e-07, 1.373, 13.0, 1.31, -4.768e-07, 1.373, 13.0, 1.31, 13.0, 1.31, -4.768e-07, 1.435, -4.768e-07, 1.435, 13.0, 1.373, -4.768e-07, 1.435, 13.0, 1.373, 13.0, 1.373, -4.768e-07, 1.498, -4.768e-07, 1.498, 13.0, 1.435, -4.768e-07, 1.498, 13.0, 1.435, 13.0, 1.435, -4.768e-07, 1.56, -4.768e-07, 1.56, 13.0, 1.498, -4.768e-07, 1.56, 13.0, 1.498, 13.0, 1.498, -4.768e-07, 1.623, -4.768e-07, 1.623, 13.0, 1.56, -4.768e-07, 1.623, 13.0, 1.56, 13.0, 1.56, -4.768e-07, 1.685, -4.768e-07, 1.685, 13.0, 1.623, -4.768e-07, 1.685, 13.0, 1.623, 13.0, 1.623, -4.768e-07, 1.748, -4.768e-07, 1.748, 13.0, 1.685, -4.768e-07, 1.748, 13.0, 1.685, 13.0, 1.685, -4.768e-07, 1.81, -4.768e-07, 1.81, 13.0, 1.748, -4.768e-07, 1.81, 13.0, 1.748, 13.0, 1.748, -4.768e-07, 1.873, -4.768e-07, 1.873, 13.0, 1.81, -4.768e-07, 1.873, 13.0, 1.81, 13.0, 1.81, -4.768e-07, 1.935, -4.768e-07, 1.935, 13.0, 1.873, -4.768e-07, 1.935, 13.0, 1.873, 13.0, 1.873, -4.768e-07])
me_cylinder_002.use_remesh_preserve_volume = False
me_cylinder_002.use_remesh_preserve_attributes = False
me_cylinder_002.use_mirror_vertex_groups = False
me_cylinder_002.update()

# ---- objects
ob_cylinder_002 = bpy.data.objects.new('Cylinder.002', me_cylinder_002)

# ---- transforms, parenting, visibility, modifiers, constraints
ob_cylinder_002.location = (1.192e-07, 0.0, 0.0)
ob_cylinder_002.scale = (2.176, 2.17, 2.17)
ob_cylinder_002.show_transparent = True
ob_cylinder_002.lineart.crease_threshold = 0.0

# ---- collection membership
col_collection_1.objects.link(ob_cylinder_002)

# ---- scene / render settings (as saved in the file)
scene.frame_start = 1; scene.frame_end = 250; scene.frame_set(1)
scene.render.engine = 'BLENDER_EEVEE_NEXT'
scene.render.image_settings.color_mode = 'RGB'
scene.render.image_settings.compression = 90
scene.render.resolution_percentage = 50
scene.render.dither_intensity = 0.0
scene.render.bake_margin = 2
scene.render.bake_bias = 0.0
scene.cycles.use_denoising = False
scene.cycles.samples = 10
scene.cycles.sampling_pattern = 'TABULATED_SOBOL'
scene.cycles.light_sampling_threshold = 0.0
scene.cycles.use_adaptive_sampling = False
scene.cycles.use_light_tree = False
scene.cycles.blur_glossy = 0.0
scene.cycles.volume_bounces = 1
scene.cycles.pixel_filter_type = 'GAUSSIAN'
scene.cycles.sample_clamp_indirect = 0.0
scene.view_settings.view_transform = 'Standard'
bpy.context.view_layer.update()

# ---- added for rendering (the .blend has no active camera and no usable light): camera, sun
cam_auto = bpy.data.cameras.new('AutoCamera')
cam_auto.lens = 50.0
cam_auto.sensor_width = 36.0
cam_auto.clip_end = 4209.79
ob_auto_camera = bpy.data.objects.new('AutoCamera', cam_auto)
scene.collection.objects.link(ob_auto_camera)
ob_auto_camera.location = (239.885, -287.873, 296.779)
ob_auto_camera.rotation_euler = (1.09748, -7.21219e-08, 0.694738)
scene.camera = ob_auto_camera
light_auto_sun = bpy.data.lights.new('AutoSun', 'SUN')
light_auto_sun.energy = 3.0
light_auto_sun.angle = 0.0523599
ob_auto_sun = bpy.data.objects.new('AutoSun', light_auto_sun)
scene.collection.objects.link(ob_auto_sun)
ob_auto_sun.rotation_euler = (0.872665, 0.174533, 0.523599)
bpy.context.view_layer.update()
